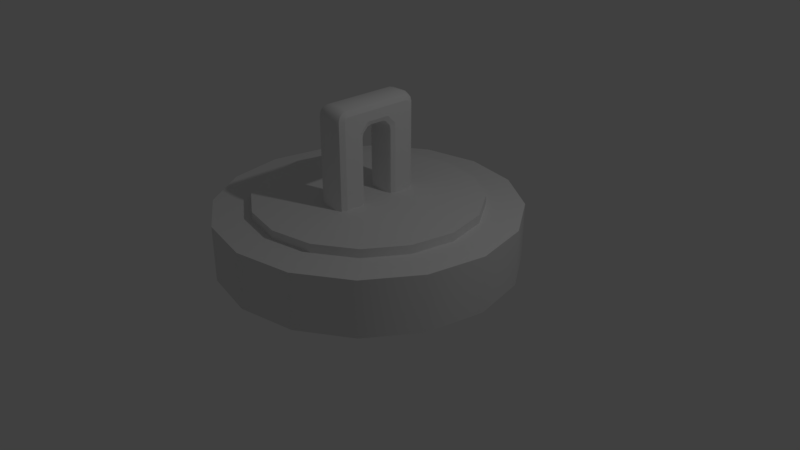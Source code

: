 # Source: WinchMagnet.blend  (saved by Blender 2.79.0; exported with 4.5.12 LTS)
import bpy
from mathutils import Matrix  # noqa: F401  (used for matrix-valued properties, if any)

bpy.ops.wm.read_factory_settings(use_empty=True)
scene = bpy.context.scene
scene.name = 'Scene'

# ---- collections
col_collection_1 = bpy.data.collections.new('Collection 1'); scene.collection.children.link(col_collection_1)

# ---- materials (node trees are filled in below, after node groups)
mat_material = bpy.data.materials.new('Material')
mat_material.alpha_threshold = 0.0
mat_material.use_transparent_shadow = False
mat_material.roughness = 0.5
mat_material.line_color = (0.0, 0.0, 0.0, 1.0)

# ---- node groups
ng_auto_smooth = bpy.data.node_groups.new('Auto Smooth', 'GeometryNodeTree')
_s = ng_auto_smooth.interface.new_socket(name='Geometry', in_out='OUTPUT', socket_type='NodeSocketGeometry')
_s = ng_auto_smooth.interface.new_socket(name='Geometry', in_out='INPUT', socket_type='NodeSocketGeometry')
_s = ng_auto_smooth.interface.new_socket(name='Angle', in_out='INPUT', socket_type='NodeSocketFloat')
_s.subtype = 'ANGLE'
_s.min_value = 0.0
_s.max_value = 3.142
ng_auto_smooth.is_modifier = True
_N = ng_auto_smooth.nodes; _L = ng_auto_smooth.links
n0 = _N.new('NodeGroupOutput'); n0.name = 'Group Output'; n0.location = (480, -100)
n1 = _N.new('NodeGroupInput'); n1.name = 'Group Input'; n1.location = (-420, -300)
n2 = _N.new('NodeGroupInput'); n2.name = 'Group Input.001'; n2.location = (-60, -100)
n3 = _N.new('GeometryNodeSetShadeSmooth'); n3.name = 'Set Shade Smooth'; n3.location = (120, -100)
n3.domain = 'EDGE'
n4 = _N.new('GeometryNodeSetShadeSmooth'); n4.name = 'Set Shade Smooth.001'; n4.location = (300, -100)
n5 = _N.new('GeometryNodeInputMeshEdgeAngle'); n5.name = 'Edge Angle'; n5.location = (-420, -220)
n6 = _N.new('GeometryNodeInputEdgeSmooth'); n6.name = 'Is Edge Smooth'; n6.location = (-60, -160)
n7 = _N.new('GeometryNodeInputShadeSmooth'); n7.name = 'Is Face Smooth'; n7.location = (-240, -340)
n8 = _N.new('FunctionNodeBooleanMath'); n8.name = 'Boolean Math'; n8.location = (-60, -220)
n9 = _N.new('FunctionNodeCompare'); n9.name = 'Compare'; n9.location = (-240, -180)
n9.operation = 'LESS_EQUAL'
_L.new(n5.outputs[0], n9.inputs[0])
_L.new(n4.outputs[0], n0.inputs[0])
_L.new(n1.outputs[1], n9.inputs[1])
_L.new(n9.outputs[0], n8.inputs[0])
_L.new(n7.outputs[0], n8.inputs[1])
_L.new(n2.outputs[0], n3.inputs[0])
_L.new(n6.outputs[0], n3.inputs[1])
_L.new(n3.outputs[0], n4.inputs[0])
_L.new(n8.outputs[0], n3.inputs[2])
n0.is_active_output = True

# ---- material node trees

# ---- world
world_world = bpy.data.worlds.new('World'); scene.world = world_world
world_world.color = (0.05088, 0.05088, 0.05088)
world_world.use_sun_shadow = False
world_world.sun_shadow_jitter_overblur = 0.0
world_world.cycles.sampling_method = 'MANUAL'

# ---- cameras
cam_camera = bpy.data.cameras.new('Camera')
cam_camera.clip_end = 100.0
cam_camera.lens = 35.0
cam_camera.sensor_width = 32.0
cam_camera.sensor_height = 18.0
cam_camera.ortho_scale = 7.314
cam_camera.dof.focus_distance = 0.0
cam_camera.dof.aperture_fstop = 128.0

# ---- lights
light_lamp = bpy.data.lights.new('Lamp', 'POINT')
light_lamp.transmission_factor = 0.0
light_lamp.cutoff_distance = 30.0
light_lamp.energy = 100.0
light_lamp.shadow_buffer_clip_start = 1.001
light_lamp.shadow_soft_size = 0.1
light_lamp.shadow_maximum_resolution = 0.006
light_lamp.use_absolute_resolution = True

# ---- meshes
me_cube = bpy.data.meshes.new('Cube')
me_cube.from_pydata([(-1.0, -1.671, 9.011), (-1.0, -1.0, 9.683), (1.0, -1.0, 9.683), (1.0, -1.671, 9.011), (-1.0, 1.0, 9.683), (-1.0, 1.671, 9.011), (1.0, 1.671, 9.011), (1.0, 1.0, 9.683), (-0.5151, -3.0, 4.14), (-1.0, -2.515, 4.14), (-0.858, -2.858, 4.14), (0.5151, -3.0, 4.14), (1.0, -2.515, 4.14), (0.858, -2.858, 4.14), (0.5151, -1.0, 10.51), (1.0, -1.0, 10.03), (0.858, -1.0, 10.37), (-1.0, -1.0, 10.03), (-0.5151, -1.0, 10.51), (-0.858, -1.0, 10.37), (-0.5151, -3.0, 9.011), (-1.0, -2.515, 9.011), (-0.858, -2.858, 9.011), (1.0, -2.515, 9.011), (0.5151, -3.0, 9.011), (0.858, -2.858, 9.011), (1.0, 1.0, 10.03), (0.5151, 1.0, 10.51), (0.858, 1.0, 10.37), (-0.5151, 1.0, 10.51), (-1.0, 1.0, 10.03), (-0.858, 1.0, 10.37), (-1.0, 2.515, 9.011), (-0.5151, 3.0, 9.011), (-0.858, 2.858, 9.011), (0.5151, 3.0, 9.011), (1.0, 2.515, 9.011), (0.858, 2.858, 9.011), (-0.5151, 3.0, 4.14), (-1.0, 2.515, 4.14), (-0.858, 2.858, 4.14), (1.0, 2.515, 4.14), (0.5151, 3.0, 4.14), (0.858, 2.858, 4.14), (1.0, -2.265, 10.03), (0.5151, -2.329, 10.51), (0.858, -2.31, 10.37), (1.0, -2.515, 9.776), (0.5151, -3.0, 9.84), (0.858, -2.858, 9.821), (1.0, -2.413, 9.987), (0.5151, -2.664, 10.42), (0.858, -2.591, 10.29), (1.0, -2.475, 9.925), (0.5151, -2.91, 10.18), (0.858, -2.783, 10.1), (-1.0, -2.515, 9.776), (-0.5151, -3.0, 9.84), (-0.858, -2.858, 9.821), (-1.0, -2.265, 10.03), (-0.5151, -2.329, 10.51), (-0.858, -2.31, 10.37), (-1.0, -2.475, 9.925), (-0.5151, -2.91, 10.18), (-0.858, -2.783, 10.1), (-1.0, -2.413, 9.987), (-0.5151, -2.664, 10.42), (-0.858, -2.591, 10.29), (1.0, 2.515, 9.776), (0.5151, 3.0, 9.84), (0.858, 2.858, 9.821), (1.0, 2.265, 10.03), (0.5151, 2.329, 10.51), (0.858, 2.31, 10.37), (1.0, 2.475, 9.925), (0.5151, 2.91, 10.18), (0.858, 2.783, 10.1), (1.0, 2.413, 9.987), (0.5151, 2.664, 10.42), (0.858, 2.591, 10.29), (-1.0, 2.265, 10.03), (-0.5151, 2.329, 10.51), (-0.858, 2.31, 10.37), (-1.0, 2.515, 9.776), (-0.5151, 3.0, 9.84), (-0.858, 2.858, 9.821), (-1.0, 2.413, 9.987), (-0.5151, 2.664, 10.42), (-0.858, 2.591, 10.29), (-1.0, 2.475, 9.925), (-0.5151, 2.91, 10.18), (-0.858, 2.783, 10.1), (1.0, -1.387, 4.14), (0.5655, -1.0, 4.14), (0.8727, -1.113, 4.14), (-0.5655, -1.0, 4.14), (-1.0, -1.387, 4.14), (-0.8727, -1.113, 4.14), (-0.5655, 1.0, 4.14), (-1.0, 1.387, 4.14), (-0.8727, 1.113, 4.14), (1.0, 1.387, 4.14), (0.5655, 1.0, 4.14), (0.8727, 1.113, 4.14), (-1.0, -0.7151, 9.398), (-0.5655, -0.3285, 9.011), (-0.8727, -0.4418, 9.125), (-0.5655, -1.0, 8.34), (-1.0, -1.387, 8.727), (-0.8727, -1.113, 8.453), (-0.5655, -0.6643, 8.921), (-1.0, -0.8339, 9.366), (-0.8727, -0.7139, 9.052), (-0.5655, -0.91, 8.676), (-1.0, -1.355, 8.845), (-0.8727, -1.04, 8.725), (1.0, -1.387, 8.727), (0.5655, -1.0, 8.34), (0.8727, -1.113, 8.453), (0.5655, -0.3285, 9.011), (1.0, -0.7151, 9.398), (0.8727, -0.4418, 9.125), (0.5655, -0.91, 8.676), (1.0, -1.355, 8.845), (0.8727, -1.04, 8.725), (0.5655, -0.6643, 8.921), (1.0, -0.8339, 9.366), (0.8727, -0.714, 9.052), (-1.0, 1.387, 8.727), (-0.5655, 1.0, 8.34), (-0.8727, 1.113, 8.453), (-0.5655, 0.3285, 9.011), (-1.0, 0.7151, 9.398), (-0.8727, 0.4418, 9.125), (-0.5655, 0.91, 8.676), (-1.0, 1.355, 8.845), (-0.8727, 1.04, 8.725), (-0.5655, 0.6643, 8.921), (-1.0, 0.8339, 9.366), (-0.8727, 0.7139, 9.052), (1.0, 0.7151, 9.398), (0.5655, 0.3285, 9.011), (0.8727, 0.4418, 9.125), (0.5655, 1.0, 8.34), (1.0, 1.387, 8.727), (0.8727, 1.113, 8.453), (0.5655, 0.6643, 8.921), (1.0, 0.8339, 9.366), (0.8727, 0.7139, 9.052), (0.5655, 0.91, 8.676), (1.0, 1.355, 8.845), (0.8727, 1.04, 8.725), (3.736, 9.02, 3.666), (-5.062e-07, 9.763, 3.666), (-2.917e-07, 7.315, 3.666), (-2.917e-07, 7.315, 4.224), (2.799, 6.758, 3.666), (2.799, 6.758, 4.224), (5.172, 5.172, 3.666), (5.172, 5.172, 4.224), (6.758, 2.799, 3.666), (6.758, 2.799, 4.224), (7.315, -2.808e-07, 3.666), (7.315, -2.808e-07, 4.224), (6.758, -2.799, 3.666), (6.758, -2.799, 4.224), (5.172, -5.172, 3.666), (5.172, -5.172, 4.224), (2.799, -6.758, 3.666), (2.799, -6.758, 4.224), (8.128e-07, -7.315, 3.666), (8.128e-07, -7.315, 4.224), (-2.799, -6.758, 3.666), (-2.799, -6.758, 4.224), (-5.172, -5.172, 3.666), (-5.172, -5.172, 4.224), (-6.758, -2.799, 3.666), (-6.758, -2.799, 4.224), (-7.315, 1.261e-07, 3.666), (-7.315, 1.261e-07, 4.224), (-6.758, 2.799, 3.666), (-6.758, 2.799, 4.224), (-5.172, 5.172, 3.666), (-5.172, 5.172, 4.224), (-2.799, 6.758, 3.666), (-2.799, 6.758, 4.224), (6.903, 6.903, 3.666), (9.02, 3.736, 3.666), (9.763, -3.878e-07, 3.666), (9.02, -3.736, 3.666), (6.903, -6.903, 3.666), (3.736, -9.02, 3.666), (9.679e-07, -9.763, 3.666), (-3.736, -9.02, 3.666), (-6.903, -6.903, 3.666), (-9.02, -3.736, 3.666), (-9.763, 1.553e-07, 3.666), (-9.02, 3.736, 3.666), (-6.903, 6.903, 3.666), (-3.736, 9.02, 3.666), (-3.736, 9.02, 0.02698), (-5.056e-07, 9.763, 0.02698), (-6.903, 6.903, 0.02698), (-9.02, 3.736, 0.02698), (-9.763, 1.553e-07, 0.02698), (-9.02, -3.736, 0.02698), (-6.903, -6.903, 0.02698), (-3.736, -9.02, 0.02698), (9.686e-07, -9.763, 0.02698), (3.736, -9.02, 0.02698), (6.903, -6.903, 0.02698), (9.02, -3.736, 0.02698), (9.763, -3.878e-07, 0.02698), (9.02, 3.736, 0.02698), (6.903, 6.903, 0.02698), (3.736, 9.02, 0.02698)], [], [(14, 18, 60, 45), (117, 107, 113, 122), (20, 24, 48, 57), (18, 14, 27, 29), (104, 1, 17, 30, 4, 132), (1, 0, 21, 56, 62, 65, 59, 17), (29, 27, 72, 81), (36, 6, 144, 101, 41), (12, 92, 116, 3, 23), (8, 11, 24, 20), (23, 3, 2, 15, 44, 50, 53, 47), (96, 9, 21, 0, 108), (26, 7, 6, 36, 68, 74, 77, 71), (33, 35, 42, 38), (128, 5, 32, 39, 99), (35, 33, 84, 69), (104, 111, 114, 108, 0, 1), (5, 4, 30, 80, 86, 89, 83, 32), (125, 110, 105, 119), (15, 2, 120, 140, 7, 26), (149, 134, 129, 143), (60, 66, 51, 45), (66, 63, 54, 51), (87, 81, 72, 78), (116, 123, 126, 120, 2, 3), (122, 113, 110, 125), (141, 131, 137, 146), (140, 147, 150, 144, 6, 7), (146, 137, 134, 149), (128, 135, 138, 132, 4, 5), (63, 57, 48, 54), (84, 90, 75, 69), (90, 87, 78, 75), (119, 105, 131, 141), (12, 23, 25, 13), (13, 25, 24, 11), (15, 26, 28, 16), (16, 28, 27, 14), (30, 17, 19, 31), (31, 19, 18, 29), (8, 20, 22, 10), (10, 22, 21, 9), (42, 35, 37, 43), (43, 37, 36, 41), (39, 32, 34, 40), (40, 34, 33, 38), (50, 44, 46, 52), (52, 46, 45, 51), (59, 65, 67, 61), (61, 67, 66, 60), (53, 50, 52, 55), (55, 52, 51, 54), (65, 62, 64, 67), (67, 64, 63, 66), (47, 53, 55, 49), (49, 55, 54, 48), (62, 56, 58, 64), (64, 58, 57, 63), (74, 68, 70, 76), (76, 70, 69, 75), (83, 89, 91, 85), (85, 91, 90, 84), (77, 74, 76, 79), (79, 76, 75, 78), (89, 86, 88, 91), (91, 88, 87, 90), (71, 77, 79, 73), (73, 79, 78, 72), (86, 80, 82, 88), (88, 82, 81, 87), (48, 24, 25, 49), (49, 25, 23, 47), (14, 45, 46, 16), (16, 46, 44, 15), (17, 59, 61, 19), (19, 61, 60, 18), (56, 21, 22, 58), (58, 22, 20, 57), (29, 81, 82, 31), (31, 82, 80, 30), (84, 33, 34, 85), (85, 34, 32, 83), (72, 27, 28, 73), (73, 28, 26, 71), (35, 69, 70, 37), (37, 70, 68, 36), (143, 129, 98, 102), (105, 110, 112, 106), (106, 112, 111, 104), (110, 113, 115, 112), (112, 115, 114, 111), (113, 107, 109, 115), (115, 109, 108, 114), (117, 122, 124, 118), (118, 124, 123, 116), (122, 125, 127, 124), (124, 127, 126, 123), (125, 119, 121, 127), (127, 121, 120, 126), (129, 134, 136, 130), (130, 136, 135, 128), (134, 137, 139, 136), (136, 139, 138, 135), (137, 131, 133, 139), (139, 133, 132, 138), (141, 146, 148, 142), (142, 148, 147, 140), (146, 149, 151, 148), (148, 151, 150, 147), (149, 143, 145, 151), (151, 145, 144, 150), (107, 95, 97, 109), (109, 97, 96, 108), (131, 105, 106, 133), (133, 106, 104, 132), (116, 92, 94, 118), (118, 94, 93, 117), (140, 120, 121, 142), (142, 121, 119, 141), (98, 129, 130, 100), (100, 130, 128, 99), (101, 144, 145, 103), (103, 145, 143, 102), (93, 95, 107, 117), (191, 209, 210, 190), (176, 178, 196, 195), (154, 155, 157, 156), (188, 212, 213, 187), (170, 172, 193, 192), (156, 157, 159, 158), (197, 203, 204, 196), (164, 166, 190, 189), (158, 159, 161, 160), (187, 213, 214, 186), (158, 160, 187, 186), (160, 161, 163, 162), (190, 210, 211, 189), (178, 180, 197, 196), (162, 163, 165, 164), (193, 207, 208, 192), (172, 174, 194, 193), (164, 165, 167, 166), (196, 204, 205, 195), (166, 168, 191, 190), (166, 167, 169, 168), (199, 200, 202, 198), (160, 162, 188, 187), (168, 169, 171, 170), (186, 214, 215, 152), (184, 154, 153, 199), (170, 171, 173, 172), (189, 211, 212, 188), (180, 182, 198, 197), (172, 173, 175, 174), (192, 208, 209, 191), (174, 176, 195, 194), (174, 175, 177, 176), (153, 201, 200, 199), (168, 170, 192, 191), (176, 177, 179, 178), (195, 205, 206, 194), (154, 156, 152, 153), (178, 179, 181, 180), (201, 215, 214, 213, 212, 211, 210, 209, 208, 207, 206, 205, 204, 203, 202, 200), (162, 164, 189, 188), (180, 181, 183, 182), (157, 155, 185, 183, 181, 179, 177, 175, 173, 171, 169, 167, 165, 163, 161, 159), (198, 202, 203, 197), (182, 183, 185, 184), (194, 206, 207, 193), (182, 184, 199, 198), (184, 185, 155, 154), (156, 158, 186, 152), (152, 215, 201, 153)])
me_cube.polygons.foreach_set('use_smooth', [True] * 174)
_k = set([(9, 21), (12, 23), (15, 26), (15, 44), (17, 30), (17, 59), (21, 56), (23, 47), (26, 71), (30, 80), (32, 39), (32, 83), (36, 41), (36, 68), (44, 50), (47, 53), (50, 53), (56, 62), (59, 65), (62, 65), (68, 74), (71, 77), (74, 77), (80, 86), (83, 89), (86, 89), (92, 116), (97, 109), (100, 130), (101, 144), (106, 112), (106, 133), (109, 115), (112, 115), (116, 123), (120, 126), (120, 140), (123, 126), (130, 136), (133, 139), (136, 139), (140, 147), (144, 150), (147, 150), (152, 153), (152, 186), (153, 199), (154, 156), (154, 184), (155, 157), (155, 185), (156, 158), (157, 159), (158, 160), (159, 161), (160, 162), (161, 163), (162, 164), (163, 165), (164, 166), (165, 167), (166, 168), (167, 169), (168, 170), (169, 171), (170, 172), (171, 173), (172, 174), (173, 175), (174, 176), (175, 177), (176, 178), (177, 179), (178, 180), (179, 181), (180, 182), (181, 183), (182, 184), (183, 185), (186, 187), (187, 188), (188, 189), (189, 190), (190, 191), (191, 192), (192, 193), (193, 194), (194, 195), (195, 196), (196, 197), (197, 198), (198, 199), (200, 201), (200, 202), (201, 215), (202, 203), (203, 204), (204, 205), (205, 206), (206, 207), (207, 208), (208, 209), (209, 210), (210, 211), (211, 212), (212, 213), (213, 214), (214, 215)])
me_cube.attributes.new('sharp_edge', 'BOOLEAN', 'EDGE').data.foreach_set('value', [ (min(e.vertices), max(e.vertices)) in _k for e in me_cube.edges])
me_cube.materials.append(mat_material)
me_cube.use_remesh_preserve_volume = False
me_cube.use_remesh_preserve_attributes = False
me_cube.use_mirror_vertex_groups = False
me_cube.update()

# ---- objects
ob_cube = bpy.data.objects.new('Cube', me_cube)
ob_lamp = bpy.data.objects.new('Lamp', light_lamp)
ob_camera = bpy.data.objects.new('Camera', cam_camera)

# ---- transforms, parenting, visibility, modifiers, constraints
ob_cube.location = (0.0, 0.0, 0.0)
ob_cube.scale = (0.2, 0.2, 0.2)
ob_cube.lock_rotations_4d = False
ob_cube.empty_display_type = 'ARROWS'
ob_cube.lineart.crease_threshold = 0.0
_m = ob_cube.modifiers.new('EdgeSplit', 'EDGE_SPLIT')
_m.split_angle = 0.5969
_m = ob_cube.modifiers.new('Auto Smooth', 'NODES')
_m.node_group = ng_auto_smooth
_gi = [s.identifier for s in ng_auto_smooth.interface.items_tree if s.item_type == 'SOCKET' and s.in_out == 'INPUT']
_m[_gi[1]] = 3.121  # Angle
ob_lamp.location = (4.076, 1.005, 5.904)
ob_lamp.rotation_euler = (0.6503, 0.05522, 1.866)
ob_lamp.lock_rotations_4d = False
ob_lamp.empty_display_type = 'ARROWS'
ob_lamp.color = (0.0, 0.0, 0.0, 0.0)
ob_lamp.lineart.crease_threshold = 0.0
ob_camera.location = (7.481, -6.508, 5.344)
ob_camera.rotation_euler = (1.109, 0.0, 0.8149)
ob_camera.lock_rotations_4d = False
ob_camera.empty_display_type = 'ARROWS'
ob_camera.color = (0.0, 0.0, 0.0, 0.0)
ob_camera.display_type = 'WIRE'
ob_camera.lineart.crease_threshold = 0.0

# ---- collection membership
col_collection_1.objects.link(ob_cube)
col_collection_1.objects.link(ob_lamp)
col_collection_1.objects.link(ob_camera)

# ---- scene / render settings (as saved in the file)
scene.camera = ob_camera
scene.frame_start = 1; scene.frame_end = 250; scene.frame_set(1)
scene.render.engine = 'BLENDER_EEVEE_NEXT'
scene.render.resolution_percentage = 50
scene.render.dither_intensity = 0.0
scene.cycles.use_denoising = False
scene.cycles.samples = 128
scene.cycles.sampling_pattern = 'TABULATED_SOBOL'
scene.cycles.use_adaptive_sampling = False
scene.cycles.use_light_tree = False
scene.cycles.blur_glossy = 0.0
scene.cycles.sample_clamp_indirect = 0.0
scene.view_settings.view_transform = 'Standard'
bpy.context.view_layer.update()
